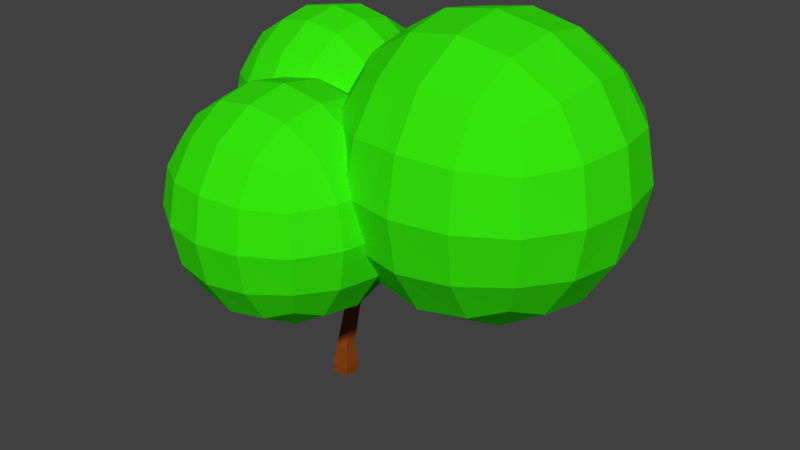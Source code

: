 # Source: SM_OrangeTree_001.blend  (saved by Blender 2.79.0; exported with 4.5.12 LTS)
import bpy
from mathutils import Matrix  # noqa: F401  (used for matrix-valued properties, if any)

bpy.ops.wm.read_factory_settings(use_empty=True)
scene = bpy.context.scene
scene.name = 'Scene'

# ---- collections
col_collection_1 = bpy.data.collections.new('Collection 1'); scene.collection.children.link(col_collection_1)

# ---- materials (node trees are filled in below, after node groups)
mat_material_003 = bpy.data.materials.new('Material.003')
mat_material_003.alpha_threshold = 0.0
mat_material_003.use_transparent_shadow = False
mat_material_003.diffuse_color = (1.0, 0.3763, 0.0, 1.0)
mat_material_003.roughness = 0.5
mat_material_001 = bpy.data.materials.new('Material.001')
mat_material_001.alpha_threshold = 0.0
mat_material_001.use_transparent_shadow = False
mat_material_001.diffuse_color = (0.03565, 0.8, 0.003963, 1.0)
mat_material_001.roughness = 0.5
mat_material = bpy.data.materials.new('Material')
mat_material.alpha_threshold = 0.0
mat_material.use_transparent_shadow = False
mat_material.diffuse_color = (0.2582, 0.05951, 0.006512, 1.0)
mat_material.roughness = 0.5
mat_material.line_color = (0.0, 0.0, 0.0, 1.0)

# ---- material node trees

# ---- world
world_world = bpy.data.worlds.new('World'); scene.world = world_world
world_world.color = (0.05088, 0.05088, 0.05088)
world_world.use_sun_shadow = False
world_world.sun_shadow_jitter_overblur = 0.0
world_world.cycles.sampling_method = 'MANUAL'

# ---- meshes
me_icosphere_003 = bpy.data.meshes.new('Icosphere.003')
me_icosphere_003.from_pydata([(0.0, 0.0, -1.0), (0.7236, -0.5257, -0.4472), (-0.2764, -0.8506, -0.4472), (-0.8944, 0.0, -0.4472), (-0.2764, 0.8506, -0.4472), (0.7236, 0.5257, -0.4472), (0.2764, -0.8506, 0.4472), (-0.7236, -0.5257, 0.4472), (-0.7236, 0.5257, 0.4472), (0.2764, 0.8506, 0.4472), (0.8944, 0.0, 0.4472), (0.0, 0.0, 1.0), (-0.1625, -0.5, -0.8507), (0.4253, -0.309, -0.8507), (0.2629, -0.809, -0.5257), (0.8506, 0.0, -0.5257), (0.4253, 0.309, -0.8507), (-0.5257, 0.0, -0.8507), (-0.6882, -0.5, -0.5257), (-0.1625, 0.5, -0.8507), (-0.6882, 0.5, -0.5257), (0.2629, 0.809, -0.5257), (0.9511, -0.309, 0.0), (0.9511, 0.309, 0.0), (0.0, -1.0, 0.0), (0.5878, -0.809, 0.0), (-0.9511, -0.309, 0.0), (-0.5878, -0.809, 0.0), (-0.5878, 0.809, 0.0), (-0.9511, 0.309, 0.0), (0.5878, 0.809, 0.0), (0.0, 1.0, 0.0), (0.6882, -0.5, 0.5257), (-0.2629, -0.809, 0.5257), (-0.8506, 0.0, 0.5257), (-0.2629, 0.809, 0.5257), (0.6882, 0.5, 0.5257), (0.1625, -0.5, 0.8507), (0.5257, 0.0, 0.8507), (-0.4253, -0.309, 0.8507), (-0.4253, 0.309, 0.8507), (0.1625, 0.5, 0.8507)], [], [(0, 13, 12), (1, 13, 15), (0, 12, 17), (0, 17, 19), (0, 19, 16), (1, 15, 22), (2, 14, 24), (3, 18, 26), (4, 20, 28), (5, 21, 30), (1, 22, 25), (2, 24, 27), (3, 26, 29), (4, 28, 31), (5, 30, 23), (6, 32, 37), (7, 33, 39), (8, 34, 40), (9, 35, 41), (10, 36, 38), (38, 41, 11), (38, 36, 41), (36, 9, 41), (41, 40, 11), (41, 35, 40), (35, 8, 40), (40, 39, 11), (40, 34, 39), (34, 7, 39), (39, 37, 11), (39, 33, 37), (33, 6, 37), (37, 38, 11), (37, 32, 38), (32, 10, 38), (23, 36, 10), (23, 30, 36), (30, 9, 36), (31, 35, 9), (31, 28, 35), (28, 8, 35), (29, 34, 8), (29, 26, 34), (26, 7, 34), (27, 33, 7), (27, 24, 33), (24, 6, 33), (25, 32, 6), (25, 22, 32), (22, 10, 32), (30, 31, 9), (30, 21, 31), (21, 4, 31), (28, 29, 8), (28, 20, 29), (20, 3, 29), (26, 27, 7), (26, 18, 27), (18, 2, 27), (24, 25, 6), (24, 14, 25), (14, 1, 25), (22, 23, 10), (22, 15, 23), (15, 5, 23), (16, 21, 5), (16, 19, 21), (19, 4, 21), (19, 20, 4), (19, 17, 20), (17, 3, 20), (17, 18, 3), (17, 12, 18), (12, 2, 18), (15, 16, 5), (15, 13, 16), (13, 0, 16), (12, 14, 2), (12, 13, 14), (13, 1, 14)])
me_icosphere_003.materials.append(mat_material_003)
me_icosphere_003.use_remesh_preserve_volume = False
me_icosphere_003.use_remesh_preserve_attributes = False
me_icosphere_003.use_mirror_vertex_groups = False
me_icosphere_003.update()
me_icosphere_002 = bpy.data.meshes.new('Icosphere.002')
me_icosphere_002.from_pydata([(0.0, 0.0, -1.0), (0.7236, -0.5257, -0.4472), (-0.2764, -0.8506, -0.4472), (-0.8944, 0.0, -0.4472), (-0.2764, 0.8506, -0.4472), (0.7236, 0.5257, -0.4472), (0.2764, -0.8506, 0.4472), (-0.7236, -0.5257, 0.4472), (-0.7236, 0.5257, 0.4472), (0.2764, 0.8506, 0.4472), (0.8944, 0.0, 0.4472), (0.0, 0.0, 1.0), (-0.1625, -0.5, -0.8507), (0.4253, -0.309, -0.8507), (0.2629, -0.809, -0.5257), (0.8506, 0.0, -0.5257), (0.4253, 0.309, -0.8507), (-0.5257, 0.0, -0.8507), (-0.6882, -0.5, -0.5257), (-0.1625, 0.5, -0.8507), (-0.6882, 0.5, -0.5257), (0.2629, 0.809, -0.5257), (0.9511, -0.309, 0.0), (0.9511, 0.309, 0.0), (0.0, -1.0, 0.0), (0.5878, -0.809, 0.0), (-0.9511, -0.309, 0.0), (-0.5878, -0.809, 0.0), (-0.5878, 0.809, 0.0), (-0.9511, 0.309, 0.0), (0.5878, 0.809, 0.0), (0.0, 1.0, 0.0), (0.6882, -0.5, 0.5257), (-0.2629, -0.809, 0.5257), (-0.8506, 0.0, 0.5257), (-0.2629, 0.809, 0.5257), (0.6882, 0.5, 0.5257), (0.1625, -0.5, 0.8507), (0.5257, 0.0, 0.8507), (-0.4253, -0.309, 0.8507), (-0.4253, 0.309, 0.8507), (0.1625, 0.5, 0.8507)], [], [(0, 13, 12), (1, 13, 15), (0, 12, 17), (0, 17, 19), (0, 19, 16), (1, 15, 22), (2, 14, 24), (3, 18, 26), (4, 20, 28), (5, 21, 30), (1, 22, 25), (2, 24, 27), (3, 26, 29), (4, 28, 31), (5, 30, 23), (6, 32, 37), (7, 33, 39), (8, 34, 40), (9, 35, 41), (10, 36, 38), (38, 41, 11), (38, 36, 41), (36, 9, 41), (41, 40, 11), (41, 35, 40), (35, 8, 40), (40, 39, 11), (40, 34, 39), (34, 7, 39), (39, 37, 11), (39, 33, 37), (33, 6, 37), (37, 38, 11), (37, 32, 38), (32, 10, 38), (23, 36, 10), (23, 30, 36), (30, 9, 36), (31, 35, 9), (31, 28, 35), (28, 8, 35), (29, 34, 8), (29, 26, 34), (26, 7, 34), (27, 33, 7), (27, 24, 33), (24, 6, 33), (25, 32, 6), (25, 22, 32), (22, 10, 32), (30, 31, 9), (30, 21, 31), (21, 4, 31), (28, 29, 8), (28, 20, 29), (20, 3, 29), (26, 27, 7), (26, 18, 27), (18, 2, 27), (24, 25, 6), (24, 14, 25), (14, 1, 25), (22, 23, 10), (22, 15, 23), (15, 5, 23), (16, 21, 5), (16, 19, 21), (19, 4, 21), (19, 20, 4), (19, 17, 20), (17, 3, 20), (17, 18, 3), (17, 12, 18), (12, 2, 18), (15, 16, 5), (15, 13, 16), (13, 0, 16), (12, 14, 2), (12, 13, 14), (13, 1, 14)])
me_icosphere_002.materials.append(mat_material_003)
me_icosphere_002.use_remesh_preserve_volume = False
me_icosphere_002.use_remesh_preserve_attributes = False
me_icosphere_002.use_mirror_vertex_groups = False
me_icosphere_002.update()
me_icosphere_001 = bpy.data.meshes.new('Icosphere.001')
me_icosphere_001.from_pydata([(0.0, 0.0, -1.0), (0.7236, -0.5257, -0.4472), (-0.2764, -0.8506, -0.4472), (-0.8944, 0.0, -0.4472), (-0.2764, 0.8506, -0.4472), (0.7236, 0.5257, -0.4472), (0.2764, -0.8506, 0.4472), (-0.7236, -0.5257, 0.4472), (-0.7236, 0.5257, 0.4472), (0.2764, 0.8506, 0.4472), (0.8944, 0.0, 0.4472), (0.0, 0.0, 1.0), (-0.1625, -0.5, -0.8507), (0.4253, -0.309, -0.8507), (0.2629, -0.809, -0.5257), (0.8506, 0.0, -0.5257), (0.4253, 0.309, -0.8507), (-0.5257, 0.0, -0.8507), (-0.6882, -0.5, -0.5257), (-0.1625, 0.5, -0.8507), (-0.6882, 0.5, -0.5257), (0.2629, 0.809, -0.5257), (0.9511, -0.309, 0.0), (0.9511, 0.309, 0.0), (0.0, -1.0, 0.0), (0.5878, -0.809, 0.0), (-0.9511, -0.309, 0.0), (-0.5878, -0.809, 0.0), (-0.5878, 0.809, 0.0), (-0.9511, 0.309, 0.0), (0.5878, 0.809, 0.0), (0.0, 1.0, 0.0), (0.6882, -0.5, 0.5257), (-0.2629, -0.809, 0.5257), (-0.8506, 0.0, 0.5257), (-0.2629, 0.809, 0.5257), (0.6882, 0.5, 0.5257), (0.1625, -0.5, 0.8507), (0.5257, 0.0, 0.8507), (-0.4253, -0.309, 0.8507), (-0.4253, 0.309, 0.8507), (0.1625, 0.5, 0.8507)], [], [(0, 13, 12), (1, 13, 15), (0, 12, 17), (0, 17, 19), (0, 19, 16), (1, 15, 22), (2, 14, 24), (3, 18, 26), (4, 20, 28), (5, 21, 30), (1, 22, 25), (2, 24, 27), (3, 26, 29), (4, 28, 31), (5, 30, 23), (6, 32, 37), (7, 33, 39), (8, 34, 40), (9, 35, 41), (10, 36, 38), (38, 41, 11), (38, 36, 41), (36, 9, 41), (41, 40, 11), (41, 35, 40), (35, 8, 40), (40, 39, 11), (40, 34, 39), (34, 7, 39), (39, 37, 11), (39, 33, 37), (33, 6, 37), (37, 38, 11), (37, 32, 38), (32, 10, 38), (23, 36, 10), (23, 30, 36), (30, 9, 36), (31, 35, 9), (31, 28, 35), (28, 8, 35), (29, 34, 8), (29, 26, 34), (26, 7, 34), (27, 33, 7), (27, 24, 33), (24, 6, 33), (25, 32, 6), (25, 22, 32), (22, 10, 32), (30, 31, 9), (30, 21, 31), (21, 4, 31), (28, 29, 8), (28, 20, 29), (20, 3, 29), (26, 27, 7), (26, 18, 27), (18, 2, 27), (24, 25, 6), (24, 14, 25), (14, 1, 25), (22, 23, 10), (22, 15, 23), (15, 5, 23), (16, 21, 5), (16, 19, 21), (19, 4, 21), (19, 20, 4), (19, 17, 20), (17, 3, 20), (17, 18, 3), (17, 12, 18), (12, 2, 18), (15, 16, 5), (15, 13, 16), (13, 0, 16), (12, 14, 2), (12, 13, 14), (13, 1, 14)])
me_icosphere_001.materials.append(mat_material_003)
me_icosphere_001.use_remesh_preserve_volume = False
me_icosphere_001.use_remesh_preserve_attributes = False
me_icosphere_001.use_mirror_vertex_groups = False
me_icosphere_001.update()
me_icosphere_000 = bpy.data.meshes.new('Icosphere.000')
me_icosphere_000.from_pydata([(0.0, 0.0, -1.0), (0.7236, -0.5257, -0.4472), (-0.2764, -0.8506, -0.4472), (-0.8944, 0.0, -0.4472), (-0.2764, 0.8506, -0.4472), (0.7236, 0.5257, -0.4472), (0.2764, -0.8506, 0.4472), (-0.7236, -0.5257, 0.4472), (-0.7236, 0.5257, 0.4472), (0.2764, 0.8506, 0.4472), (0.8944, 0.0, 0.4472), (0.0, 0.0, 1.0), (-0.1625, -0.5, -0.8507), (0.4253, -0.309, -0.8507), (0.2629, -0.809, -0.5257), (0.8506, 0.0, -0.5257), (0.4253, 0.309, -0.8507), (-0.5257, 0.0, -0.8507), (-0.6882, -0.5, -0.5257), (-0.1625, 0.5, -0.8507), (-0.6882, 0.5, -0.5257), (0.2629, 0.809, -0.5257), (0.9511, -0.309, 0.0), (0.9511, 0.309, 0.0), (0.0, -1.0, 0.0), (0.5878, -0.809, 0.0), (-0.9511, -0.309, 0.0), (-0.5878, -0.809, 0.0), (-0.5878, 0.809, 0.0), (-0.9511, 0.309, 0.0), (0.5878, 0.809, 0.0), (0.0, 1.0, 0.0), (0.6882, -0.5, 0.5257), (-0.2629, -0.809, 0.5257), (-0.8506, 0.0, 0.5257), (-0.2629, 0.809, 0.5257), (0.6882, 0.5, 0.5257), (0.1625, -0.5, 0.8507), (0.5257, 0.0, 0.8507), (-0.4253, -0.309, 0.8507), (-0.4253, 0.309, 0.8507), (0.1625, 0.5, 0.8507)], [], [(0, 13, 12), (1, 13, 15), (0, 12, 17), (0, 17, 19), (0, 19, 16), (1, 15, 22), (2, 14, 24), (3, 18, 26), (4, 20, 28), (5, 21, 30), (1, 22, 25), (2, 24, 27), (3, 26, 29), (4, 28, 31), (5, 30, 23), (6, 32, 37), (7, 33, 39), (8, 34, 40), (9, 35, 41), (10, 36, 38), (38, 41, 11), (38, 36, 41), (36, 9, 41), (41, 40, 11), (41, 35, 40), (35, 8, 40), (40, 39, 11), (40, 34, 39), (34, 7, 39), (39, 37, 11), (39, 33, 37), (33, 6, 37), (37, 38, 11), (37, 32, 38), (32, 10, 38), (23, 36, 10), (23, 30, 36), (30, 9, 36), (31, 35, 9), (31, 28, 35), (28, 8, 35), (29, 34, 8), (29, 26, 34), (26, 7, 34), (27, 33, 7), (27, 24, 33), (24, 6, 33), (25, 32, 6), (25, 22, 32), (22, 10, 32), (30, 31, 9), (30, 21, 31), (21, 4, 31), (28, 29, 8), (28, 20, 29), (20, 3, 29), (26, 27, 7), (26, 18, 27), (18, 2, 27), (24, 25, 6), (24, 14, 25), (14, 1, 25), (22, 23, 10), (22, 15, 23), (15, 5, 23), (16, 21, 5), (16, 19, 21), (19, 4, 21), (19, 20, 4), (19, 17, 20), (17, 3, 20), (17, 18, 3), (17, 12, 18), (12, 2, 18), (15, 16, 5), (15, 13, 16), (13, 0, 16), (12, 14, 2), (12, 13, 14), (13, 1, 14)])
me_icosphere_000.materials.append(mat_material_003)
me_icosphere_000.use_remesh_preserve_volume = False
me_icosphere_000.use_remesh_preserve_attributes = False
me_icosphere_000.use_mirror_vertex_groups = False
me_icosphere_000.update()
me_icosphere_018 = bpy.data.meshes.new('Icosphere.018')
me_icosphere_018.from_pydata([(0.0, 0.0, -1.0), (0.7236, -0.5257, -0.4472), (-0.2764, -0.8506, -0.4472), (-0.8944, 0.0, -0.4472), (-0.2764, 0.8506, -0.4472), (0.7236, 0.5257, -0.4472), (0.2764, -0.8506, 0.4472), (-0.7236, -0.5257, 0.4472), (-0.7236, 0.5257, 0.4472), (0.2764, 0.8506, 0.4472), (0.8944, 0.0, 0.4472), (0.0, 0.0, 1.0), (-0.1625, -0.5, -0.8507), (0.4253, -0.309, -0.8507), (0.2629, -0.809, -0.5257), (0.8506, 0.0, -0.5257), (0.4253, 0.309, -0.8507), (-0.5257, 0.0, -0.8507), (-0.6882, -0.5, -0.5257), (-0.1625, 0.5, -0.8507), (-0.6882, 0.5, -0.5257), (0.2629, 0.809, -0.5257), (0.9511, -0.309, 0.0), (0.9511, 0.309, 0.0), (0.0, -1.0, 0.0), (0.5878, -0.809, 0.0), (-0.9511, -0.309, 0.0), (-0.5878, -0.809, 0.0), (-0.5878, 0.809, 0.0), (-0.9511, 0.309, 0.0), (0.5878, 0.809, 0.0), (0.0, 1.0, 0.0), (0.6882, -0.5, 0.5257), (-0.2629, -0.809, 0.5257), (-0.8506, 0.0, 0.5257), (-0.2629, 0.809, 0.5257), (0.6882, 0.5, 0.5257), (0.1625, -0.5, 0.8507), (0.5257, 0.0, 0.8507), (-0.4253, -0.309, 0.8507), (-0.4253, 0.309, 0.8507), (0.1625, 0.5, 0.8507)], [], [(0, 13, 12), (1, 13, 15), (0, 12, 17), (0, 17, 19), (0, 19, 16), (1, 15, 22), (2, 14, 24), (3, 18, 26), (4, 20, 28), (5, 21, 30), (1, 22, 25), (2, 24, 27), (3, 26, 29), (4, 28, 31), (5, 30, 23), (6, 32, 37), (7, 33, 39), (8, 34, 40), (9, 35, 41), (10, 36, 38), (38, 41, 11), (38, 36, 41), (36, 9, 41), (41, 40, 11), (41, 35, 40), (35, 8, 40), (40, 39, 11), (40, 34, 39), (34, 7, 39), (39, 37, 11), (39, 33, 37), (33, 6, 37), (37, 38, 11), (37, 32, 38), (32, 10, 38), (23, 36, 10), (23, 30, 36), (30, 9, 36), (31, 35, 9), (31, 28, 35), (28, 8, 35), (29, 34, 8), (29, 26, 34), (26, 7, 34), (27, 33, 7), (27, 24, 33), (24, 6, 33), (25, 32, 6), (25, 22, 32), (22, 10, 32), (30, 31, 9), (30, 21, 31), (21, 4, 31), (28, 29, 8), (28, 20, 29), (20, 3, 29), (26, 27, 7), (26, 18, 27), (18, 2, 27), (24, 25, 6), (24, 14, 25), (14, 1, 25), (22, 23, 10), (22, 15, 23), (15, 5, 23), (16, 21, 5), (16, 19, 21), (19, 4, 21), (19, 20, 4), (19, 17, 20), (17, 3, 20), (17, 18, 3), (17, 12, 18), (12, 2, 18), (15, 16, 5), (15, 13, 16), (13, 0, 16), (12, 14, 2), (12, 13, 14), (13, 1, 14)])
me_icosphere_018.materials.append(mat_material_003)
me_icosphere_018.use_remesh_preserve_volume = False
me_icosphere_018.use_remesh_preserve_attributes = False
me_icosphere_018.use_mirror_vertex_groups = False
me_icosphere_018.update()
me_icosphere_017 = bpy.data.meshes.new('Icosphere.017')
me_icosphere_017.from_pydata([(0.0, 0.0, -1.0), (0.7236, -0.5257, -0.4472), (-0.2764, -0.8506, -0.4472), (-0.8944, 0.0, -0.4472), (-0.2764, 0.8506, -0.4472), (0.7236, 0.5257, -0.4472), (0.2764, -0.8506, 0.4472), (-0.7236, -0.5257, 0.4472), (-0.7236, 0.5257, 0.4472), (0.2764, 0.8506, 0.4472), (0.8944, 0.0, 0.4472), (0.0, 0.0, 1.0), (-0.1625, -0.5, -0.8507), (0.4253, -0.309, -0.8507), (0.2629, -0.809, -0.5257), (0.8506, 0.0, -0.5257), (0.4253, 0.309, -0.8507), (-0.5257, 0.0, -0.8507), (-0.6882, -0.5, -0.5257), (-0.1625, 0.5, -0.8507), (-0.6882, 0.5, -0.5257), (0.2629, 0.809, -0.5257), (0.9511, -0.309, 0.0), (0.9511, 0.309, 0.0), (0.0, -1.0, 0.0), (0.5878, -0.809, 0.0), (-0.9511, -0.309, 0.0), (-0.5878, -0.809, 0.0), (-0.5878, 0.809, 0.0), (-0.9511, 0.309, 0.0), (0.5878, 0.809, 0.0), (0.0, 1.0, 0.0), (0.6882, -0.5, 0.5257), (-0.2629, -0.809, 0.5257), (-0.8506, 0.0, 0.5257), (-0.2629, 0.809, 0.5257), (0.6882, 0.5, 0.5257), (0.1625, -0.5, 0.8507), (0.5257, 0.0, 0.8507), (-0.4253, -0.309, 0.8507), (-0.4253, 0.309, 0.8507), (0.1625, 0.5, 0.8507)], [], [(0, 13, 12), (1, 13, 15), (0, 12, 17), (0, 17, 19), (0, 19, 16), (1, 15, 22), (2, 14, 24), (3, 18, 26), (4, 20, 28), (5, 21, 30), (1, 22, 25), (2, 24, 27), (3, 26, 29), (4, 28, 31), (5, 30, 23), (6, 32, 37), (7, 33, 39), (8, 34, 40), (9, 35, 41), (10, 36, 38), (38, 41, 11), (38, 36, 41), (36, 9, 41), (41, 40, 11), (41, 35, 40), (35, 8, 40), (40, 39, 11), (40, 34, 39), (34, 7, 39), (39, 37, 11), (39, 33, 37), (33, 6, 37), (37, 38, 11), (37, 32, 38), (32, 10, 38), (23, 36, 10), (23, 30, 36), (30, 9, 36), (31, 35, 9), (31, 28, 35), (28, 8, 35), (29, 34, 8), (29, 26, 34), (26, 7, 34), (27, 33, 7), (27, 24, 33), (24, 6, 33), (25, 32, 6), (25, 22, 32), (22, 10, 32), (30, 31, 9), (30, 21, 31), (21, 4, 31), (28, 29, 8), (28, 20, 29), (20, 3, 29), (26, 27, 7), (26, 18, 27), (18, 2, 27), (24, 25, 6), (24, 14, 25), (14, 1, 25), (22, 23, 10), (22, 15, 23), (15, 5, 23), (16, 21, 5), (16, 19, 21), (19, 4, 21), (19, 20, 4), (19, 17, 20), (17, 3, 20), (17, 18, 3), (17, 12, 18), (12, 2, 18), (15, 16, 5), (15, 13, 16), (13, 0, 16), (12, 14, 2), (12, 13, 14), (13, 1, 14)])
me_icosphere_017.materials.append(mat_material_003)
me_icosphere_017.use_remesh_preserve_volume = False
me_icosphere_017.use_remesh_preserve_attributes = False
me_icosphere_017.use_mirror_vertex_groups = False
me_icosphere_017.update()
me_icosphere_016 = bpy.data.meshes.new('Icosphere.016')
me_icosphere_016.from_pydata([(0.0, 0.0, -1.0), (0.7236, -0.5257, -0.4472), (-0.2764, -0.8506, -0.4472), (-0.8944, 0.0, -0.4472), (-0.2764, 0.8506, -0.4472), (0.7236, 0.5257, -0.4472), (0.2764, -0.8506, 0.4472), (-0.7236, -0.5257, 0.4472), (-0.7236, 0.5257, 0.4472), (0.2764, 0.8506, 0.4472), (0.8944, 0.0, 0.4472), (0.0, 0.0, 1.0), (-0.1625, -0.5, -0.8507), (0.4253, -0.309, -0.8507), (0.2629, -0.809, -0.5257), (0.8506, 0.0, -0.5257), (0.4253, 0.309, -0.8507), (-0.5257, 0.0, -0.8507), (-0.6882, -0.5, -0.5257), (-0.1625, 0.5, -0.8507), (-0.6882, 0.5, -0.5257), (0.2629, 0.809, -0.5257), (0.9511, -0.309, 0.0), (0.9511, 0.309, 0.0), (0.0, -1.0, 0.0), (0.5878, -0.809, 0.0), (-0.9511, -0.309, 0.0), (-0.5878, -0.809, 0.0), (-0.5878, 0.809, 0.0), (-0.9511, 0.309, 0.0), (0.5878, 0.809, 0.0), (0.0, 1.0, 0.0), (0.6882, -0.5, 0.5257), (-0.2629, -0.809, 0.5257), (-0.8506, 0.0, 0.5257), (-0.2629, 0.809, 0.5257), (0.6882, 0.5, 0.5257), (0.1625, -0.5, 0.8507), (0.5257, 0.0, 0.8507), (-0.4253, -0.309, 0.8507), (-0.4253, 0.309, 0.8507), (0.1625, 0.5, 0.8507)], [], [(0, 13, 12), (1, 13, 15), (0, 12, 17), (0, 17, 19), (0, 19, 16), (1, 15, 22), (2, 14, 24), (3, 18, 26), (4, 20, 28), (5, 21, 30), (1, 22, 25), (2, 24, 27), (3, 26, 29), (4, 28, 31), (5, 30, 23), (6, 32, 37), (7, 33, 39), (8, 34, 40), (9, 35, 41), (10, 36, 38), (38, 41, 11), (38, 36, 41), (36, 9, 41), (41, 40, 11), (41, 35, 40), (35, 8, 40), (40, 39, 11), (40, 34, 39), (34, 7, 39), (39, 37, 11), (39, 33, 37), (33, 6, 37), (37, 38, 11), (37, 32, 38), (32, 10, 38), (23, 36, 10), (23, 30, 36), (30, 9, 36), (31, 35, 9), (31, 28, 35), (28, 8, 35), (29, 34, 8), (29, 26, 34), (26, 7, 34), (27, 33, 7), (27, 24, 33), (24, 6, 33), (25, 32, 6), (25, 22, 32), (22, 10, 32), (30, 31, 9), (30, 21, 31), (21, 4, 31), (28, 29, 8), (28, 20, 29), (20, 3, 29), (26, 27, 7), (26, 18, 27), (18, 2, 27), (24, 25, 6), (24, 14, 25), (14, 1, 25), (22, 23, 10), (22, 15, 23), (15, 5, 23), (16, 21, 5), (16, 19, 21), (19, 4, 21), (19, 20, 4), (19, 17, 20), (17, 3, 20), (17, 18, 3), (17, 12, 18), (12, 2, 18), (15, 16, 5), (15, 13, 16), (13, 0, 16), (12, 14, 2), (12, 13, 14), (13, 1, 14)])
me_icosphere_016.materials.append(mat_material_003)
me_icosphere_016.use_remesh_preserve_volume = False
me_icosphere_016.use_remesh_preserve_attributes = False
me_icosphere_016.use_mirror_vertex_groups = False
me_icosphere_016.update()
me_icosphere_015 = bpy.data.meshes.new('Icosphere.015')
me_icosphere_015.from_pydata([(0.0, 0.0, -1.0), (0.7236, -0.5257, -0.4472), (-0.2764, -0.8506, -0.4472), (-0.8944, 0.0, -0.4472), (-0.2764, 0.8506, -0.4472), (0.7236, 0.5257, -0.4472), (0.2764, -0.8506, 0.4472), (-0.7236, -0.5257, 0.4472), (-0.7236, 0.5257, 0.4472), (0.2764, 0.8506, 0.4472), (0.8944, 0.0, 0.4472), (0.0, 0.0, 1.0), (-0.1625, -0.5, -0.8507), (0.4253, -0.309, -0.8507), (0.2629, -0.809, -0.5257), (0.8506, 0.0, -0.5257), (0.4253, 0.309, -0.8507), (-0.5257, 0.0, -0.8507), (-0.6882, -0.5, -0.5257), (-0.1625, 0.5, -0.8507), (-0.6882, 0.5, -0.5257), (0.2629, 0.809, -0.5257), (0.9511, -0.309, 0.0), (0.9511, 0.309, 0.0), (0.0, -1.0, 0.0), (0.5878, -0.809, 0.0), (-0.9511, -0.309, 0.0), (-0.5878, -0.809, 0.0), (-0.5878, 0.809, 0.0), (-0.9511, 0.309, 0.0), (0.5878, 0.809, 0.0), (0.0, 1.0, 0.0), (0.6882, -0.5, 0.5257), (-0.2629, -0.809, 0.5257), (-0.8506, 0.0, 0.5257), (-0.2629, 0.809, 0.5257), (0.6882, 0.5, 0.5257), (0.1625, -0.5, 0.8507), (0.5257, 0.0, 0.8507), (-0.4253, -0.309, 0.8507), (-0.4253, 0.309, 0.8507), (0.1625, 0.5, 0.8507)], [], [(0, 13, 12), (1, 13, 15), (0, 12, 17), (0, 17, 19), (0, 19, 16), (1, 15, 22), (2, 14, 24), (3, 18, 26), (4, 20, 28), (5, 21, 30), (1, 22, 25), (2, 24, 27), (3, 26, 29), (4, 28, 31), (5, 30, 23), (6, 32, 37), (7, 33, 39), (8, 34, 40), (9, 35, 41), (10, 36, 38), (38, 41, 11), (38, 36, 41), (36, 9, 41), (41, 40, 11), (41, 35, 40), (35, 8, 40), (40, 39, 11), (40, 34, 39), (34, 7, 39), (39, 37, 11), (39, 33, 37), (33, 6, 37), (37, 38, 11), (37, 32, 38), (32, 10, 38), (23, 36, 10), (23, 30, 36), (30, 9, 36), (31, 35, 9), (31, 28, 35), (28, 8, 35), (29, 34, 8), (29, 26, 34), (26, 7, 34), (27, 33, 7), (27, 24, 33), (24, 6, 33), (25, 32, 6), (25, 22, 32), (22, 10, 32), (30, 31, 9), (30, 21, 31), (21, 4, 31), (28, 29, 8), (28, 20, 29), (20, 3, 29), (26, 27, 7), (26, 18, 27), (18, 2, 27), (24, 25, 6), (24, 14, 25), (14, 1, 25), (22, 23, 10), (22, 15, 23), (15, 5, 23), (16, 21, 5), (16, 19, 21), (19, 4, 21), (19, 20, 4), (19, 17, 20), (17, 3, 20), (17, 18, 3), (17, 12, 18), (12, 2, 18), (15, 16, 5), (15, 13, 16), (13, 0, 16), (12, 14, 2), (12, 13, 14), (13, 1, 14)])
me_icosphere_015.materials.append(mat_material_003)
me_icosphere_015.use_remesh_preserve_volume = False
me_icosphere_015.use_remesh_preserve_attributes = False
me_icosphere_015.use_mirror_vertex_groups = False
me_icosphere_015.update()
me_icosphere_014 = bpy.data.meshes.new('Icosphere.014')
me_icosphere_014.from_pydata([(0.0, 0.0, -1.0), (0.7236, -0.5257, -0.4472), (-0.2764, -0.8506, -0.4472), (-0.8944, 0.0, -0.4472), (-0.2764, 0.8506, -0.4472), (0.7236, 0.5257, -0.4472), (0.2764, -0.8506, 0.4472), (-0.7236, -0.5257, 0.4472), (-0.7236, 0.5257, 0.4472), (0.2764, 0.8506, 0.4472), (0.8944, 0.0, 0.4472), (0.0, 0.0, 1.0), (-0.1625, -0.5, -0.8507), (0.4253, -0.309, -0.8507), (0.2629, -0.809, -0.5257), (0.8506, 0.0, -0.5257), (0.4253, 0.309, -0.8507), (-0.5257, 0.0, -0.8507), (-0.6882, -0.5, -0.5257), (-0.1625, 0.5, -0.8507), (-0.6882, 0.5, -0.5257), (0.2629, 0.809, -0.5257), (0.9511, -0.309, 0.0), (0.9511, 0.309, 0.0), (0.0, -1.0, 0.0), (0.5878, -0.809, 0.0), (-0.9511, -0.309, 0.0), (-0.5878, -0.809, 0.0), (-0.5878, 0.809, 0.0), (-0.9511, 0.309, 0.0), (0.5878, 0.809, 0.0), (0.0, 1.0, 0.0), (0.6882, -0.5, 0.5257), (-0.2629, -0.809, 0.5257), (-0.8506, 0.0, 0.5257), (-0.2629, 0.809, 0.5257), (0.6882, 0.5, 0.5257), (0.1625, -0.5, 0.8507), (0.5257, 0.0, 0.8507), (-0.4253, -0.309, 0.8507), (-0.4253, 0.309, 0.8507), (0.1625, 0.5, 0.8507)], [], [(0, 13, 12), (1, 13, 15), (0, 12, 17), (0, 17, 19), (0, 19, 16), (1, 15, 22), (2, 14, 24), (3, 18, 26), (4, 20, 28), (5, 21, 30), (1, 22, 25), (2, 24, 27), (3, 26, 29), (4, 28, 31), (5, 30, 23), (6, 32, 37), (7, 33, 39), (8, 34, 40), (9, 35, 41), (10, 36, 38), (38, 41, 11), (38, 36, 41), (36, 9, 41), (41, 40, 11), (41, 35, 40), (35, 8, 40), (40, 39, 11), (40, 34, 39), (34, 7, 39), (39, 37, 11), (39, 33, 37), (33, 6, 37), (37, 38, 11), (37, 32, 38), (32, 10, 38), (23, 36, 10), (23, 30, 36), (30, 9, 36), (31, 35, 9), (31, 28, 35), (28, 8, 35), (29, 34, 8), (29, 26, 34), (26, 7, 34), (27, 33, 7), (27, 24, 33), (24, 6, 33), (25, 32, 6), (25, 22, 32), (22, 10, 32), (30, 31, 9), (30, 21, 31), (21, 4, 31), (28, 29, 8), (28, 20, 29), (20, 3, 29), (26, 27, 7), (26, 18, 27), (18, 2, 27), (24, 25, 6), (24, 14, 25), (14, 1, 25), (22, 23, 10), (22, 15, 23), (15, 5, 23), (16, 21, 5), (16, 19, 21), (19, 4, 21), (19, 20, 4), (19, 17, 20), (17, 3, 20), (17, 18, 3), (17, 12, 18), (12, 2, 18), (15, 16, 5), (15, 13, 16), (13, 0, 16), (12, 14, 2), (12, 13, 14), (13, 1, 14)])
me_icosphere_014.materials.append(mat_material_003)
me_icosphere_014.use_remesh_preserve_volume = False
me_icosphere_014.use_remesh_preserve_attributes = False
me_icosphere_014.use_mirror_vertex_groups = False
me_icosphere_014.update()
me_icosphere_013 = bpy.data.meshes.new('Icosphere.013')
me_icosphere_013.from_pydata([(0.0, 0.0, -1.0), (0.7236, -0.5257, -0.4472), (-0.2764, -0.8506, -0.4472), (-0.8944, 0.0, -0.4472), (-0.2764, 0.8506, -0.4472), (0.7236, 0.5257, -0.4472), (0.2764, -0.8506, 0.4472), (-0.7236, -0.5257, 0.4472), (-0.7236, 0.5257, 0.4472), (0.2764, 0.8506, 0.4472), (0.8944, 0.0, 0.4472), (0.0, 0.0, 1.0), (-0.1625, -0.5, -0.8507), (0.4253, -0.309, -0.8507), (0.2629, -0.809, -0.5257), (0.8506, 0.0, -0.5257), (0.4253, 0.309, -0.8507), (-0.5257, 0.0, -0.8507), (-0.6882, -0.5, -0.5257), (-0.1625, 0.5, -0.8507), (-0.6882, 0.5, -0.5257), (0.2629, 0.809, -0.5257), (0.9511, -0.309, 0.0), (0.9511, 0.309, 0.0), (0.0, -1.0, 0.0), (0.5878, -0.809, 0.0), (-0.9511, -0.309, 0.0), (-0.5878, -0.809, 0.0), (-0.5878, 0.809, 0.0), (-0.9511, 0.309, 0.0), (0.5878, 0.809, 0.0), (0.0, 1.0, 0.0), (0.6882, -0.5, 0.5257), (-0.2629, -0.809, 0.5257), (-0.8506, 0.0, 0.5257), (-0.2629, 0.809, 0.5257), (0.6882, 0.5, 0.5257), (0.1625, -0.5, 0.8507), (0.5257, 0.0, 0.8507), (-0.4253, -0.309, 0.8507), (-0.4253, 0.309, 0.8507), (0.1625, 0.5, 0.8507)], [], [(0, 13, 12), (1, 13, 15), (0, 12, 17), (0, 17, 19), (0, 19, 16), (1, 15, 22), (2, 14, 24), (3, 18, 26), (4, 20, 28), (5, 21, 30), (1, 22, 25), (2, 24, 27), (3, 26, 29), (4, 28, 31), (5, 30, 23), (6, 32, 37), (7, 33, 39), (8, 34, 40), (9, 35, 41), (10, 36, 38), (38, 41, 11), (38, 36, 41), (36, 9, 41), (41, 40, 11), (41, 35, 40), (35, 8, 40), (40, 39, 11), (40, 34, 39), (34, 7, 39), (39, 37, 11), (39, 33, 37), (33, 6, 37), (37, 38, 11), (37, 32, 38), (32, 10, 38), (23, 36, 10), (23, 30, 36), (30, 9, 36), (31, 35, 9), (31, 28, 35), (28, 8, 35), (29, 34, 8), (29, 26, 34), (26, 7, 34), (27, 33, 7), (27, 24, 33), (24, 6, 33), (25, 32, 6), (25, 22, 32), (22, 10, 32), (30, 31, 9), (30, 21, 31), (21, 4, 31), (28, 29, 8), (28, 20, 29), (20, 3, 29), (26, 27, 7), (26, 18, 27), (18, 2, 27), (24, 25, 6), (24, 14, 25), (14, 1, 25), (22, 23, 10), (22, 15, 23), (15, 5, 23), (16, 21, 5), (16, 19, 21), (19, 4, 21), (19, 20, 4), (19, 17, 20), (17, 3, 20), (17, 18, 3), (17, 12, 18), (12, 2, 18), (15, 16, 5), (15, 13, 16), (13, 0, 16), (12, 14, 2), (12, 13, 14), (13, 1, 14)])
me_icosphere_013.materials.append(mat_material_003)
me_icosphere_013.use_remesh_preserve_volume = False
me_icosphere_013.use_remesh_preserve_attributes = False
me_icosphere_013.use_mirror_vertex_groups = False
me_icosphere_013.update()
me_icosphere_012 = bpy.data.meshes.new('Icosphere.012')
me_icosphere_012.from_pydata([(0.0, 0.0, -1.0), (0.7236, -0.5257, -0.4472), (-0.2764, -0.8506, -0.4472), (-0.8944, 0.0, -0.4472), (-0.2764, 0.8506, -0.4472), (0.7236, 0.5257, -0.4472), (0.2764, -0.8506, 0.4472), (-0.7236, -0.5257, 0.4472), (-0.7236, 0.5257, 0.4472), (0.2764, 0.8506, 0.4472), (0.8944, 0.0, 0.4472), (0.0, 0.0, 1.0), (-0.1625, -0.5, -0.8507), (0.4253, -0.309, -0.8507), (0.2629, -0.809, -0.5257), (0.8506, 0.0, -0.5257), (0.4253, 0.309, -0.8507), (-0.5257, 0.0, -0.8507), (-0.6882, -0.5, -0.5257), (-0.1625, 0.5, -0.8507), (-0.6882, 0.5, -0.5257), (0.2629, 0.809, -0.5257), (0.9511, -0.309, 0.0), (0.9511, 0.309, 0.0), (0.0, -1.0, 0.0), (0.5878, -0.809, 0.0), (-0.9511, -0.309, 0.0), (-0.5878, -0.809, 0.0), (-0.5878, 0.809, 0.0), (-0.9511, 0.309, 0.0), (0.5878, 0.809, 0.0), (0.0, 1.0, 0.0), (0.6882, -0.5, 0.5257), (-0.2629, -0.809, 0.5257), (-0.8506, 0.0, 0.5257), (-0.2629, 0.809, 0.5257), (0.6882, 0.5, 0.5257), (0.1625, -0.5, 0.8507), (0.5257, 0.0, 0.8507), (-0.4253, -0.309, 0.8507), (-0.4253, 0.309, 0.8507), (0.1625, 0.5, 0.8507)], [], [(0, 13, 12), (1, 13, 15), (0, 12, 17), (0, 17, 19), (0, 19, 16), (1, 15, 22), (2, 14, 24), (3, 18, 26), (4, 20, 28), (5, 21, 30), (1, 22, 25), (2, 24, 27), (3, 26, 29), (4, 28, 31), (5, 30, 23), (6, 32, 37), (7, 33, 39), (8, 34, 40), (9, 35, 41), (10, 36, 38), (38, 41, 11), (38, 36, 41), (36, 9, 41), (41, 40, 11), (41, 35, 40), (35, 8, 40), (40, 39, 11), (40, 34, 39), (34, 7, 39), (39, 37, 11), (39, 33, 37), (33, 6, 37), (37, 38, 11), (37, 32, 38), (32, 10, 38), (23, 36, 10), (23, 30, 36), (30, 9, 36), (31, 35, 9), (31, 28, 35), (28, 8, 35), (29, 34, 8), (29, 26, 34), (26, 7, 34), (27, 33, 7), (27, 24, 33), (24, 6, 33), (25, 32, 6), (25, 22, 32), (22, 10, 32), (30, 31, 9), (30, 21, 31), (21, 4, 31), (28, 29, 8), (28, 20, 29), (20, 3, 29), (26, 27, 7), (26, 18, 27), (18, 2, 27), (24, 25, 6), (24, 14, 25), (14, 1, 25), (22, 23, 10), (22, 15, 23), (15, 5, 23), (16, 21, 5), (16, 19, 21), (19, 4, 21), (19, 20, 4), (19, 17, 20), (17, 3, 20), (17, 18, 3), (17, 12, 18), (12, 2, 18), (15, 16, 5), (15, 13, 16), (13, 0, 16), (12, 14, 2), (12, 13, 14), (13, 1, 14)])
me_icosphere_012.materials.append(mat_material_003)
me_icosphere_012.use_remesh_preserve_volume = False
me_icosphere_012.use_remesh_preserve_attributes = False
me_icosphere_012.use_mirror_vertex_groups = False
me_icosphere_012.update()
me_icosphere_011 = bpy.data.meshes.new('Icosphere.011')
me_icosphere_011.from_pydata([(0.0, 0.0, -1.0), (0.7236, -0.5257, -0.4472), (-0.2764, -0.8506, -0.4472), (-0.8944, 0.0, -0.4472), (-0.2764, 0.8506, -0.4472), (0.7236, 0.5257, -0.4472), (0.2764, -0.8506, 0.4472), (-0.7236, -0.5257, 0.4472), (-0.7236, 0.5257, 0.4472), (0.2764, 0.8506, 0.4472), (0.8944, 0.0, 0.4472), (0.0, 0.0, 1.0), (-0.1625, -0.5, -0.8507), (0.4253, -0.309, -0.8507), (0.2629, -0.809, -0.5257), (0.8506, 0.0, -0.5257), (0.4253, 0.309, -0.8507), (-0.5257, 0.0, -0.8507), (-0.6882, -0.5, -0.5257), (-0.1625, 0.5, -0.8507), (-0.6882, 0.5, -0.5257), (0.2629, 0.809, -0.5257), (0.9511, -0.309, 0.0), (0.9511, 0.309, 0.0), (0.0, -1.0, 0.0), (0.5878, -0.809, 0.0), (-0.9511, -0.309, 0.0), (-0.5878, -0.809, 0.0), (-0.5878, 0.809, 0.0), (-0.9511, 0.309, 0.0), (0.5878, 0.809, 0.0), (0.0, 1.0, 0.0), (0.6882, -0.5, 0.5257), (-0.2629, -0.809, 0.5257), (-0.8506, 0.0, 0.5257), (-0.2629, 0.809, 0.5257), (0.6882, 0.5, 0.5257), (0.1625, -0.5, 0.8507), (0.5257, 0.0, 0.8507), (-0.4253, -0.309, 0.8507), (-0.4253, 0.309, 0.8507), (0.1625, 0.5, 0.8507)], [], [(0, 13, 12), (1, 13, 15), (0, 12, 17), (0, 17, 19), (0, 19, 16), (1, 15, 22), (2, 14, 24), (3, 18, 26), (4, 20, 28), (5, 21, 30), (1, 22, 25), (2, 24, 27), (3, 26, 29), (4, 28, 31), (5, 30, 23), (6, 32, 37), (7, 33, 39), (8, 34, 40), (9, 35, 41), (10, 36, 38), (38, 41, 11), (38, 36, 41), (36, 9, 41), (41, 40, 11), (41, 35, 40), (35, 8, 40), (40, 39, 11), (40, 34, 39), (34, 7, 39), (39, 37, 11), (39, 33, 37), (33, 6, 37), (37, 38, 11), (37, 32, 38), (32, 10, 38), (23, 36, 10), (23, 30, 36), (30, 9, 36), (31, 35, 9), (31, 28, 35), (28, 8, 35), (29, 34, 8), (29, 26, 34), (26, 7, 34), (27, 33, 7), (27, 24, 33), (24, 6, 33), (25, 32, 6), (25, 22, 32), (22, 10, 32), (30, 31, 9), (30, 21, 31), (21, 4, 31), (28, 29, 8), (28, 20, 29), (20, 3, 29), (26, 27, 7), (26, 18, 27), (18, 2, 27), (24, 25, 6), (24, 14, 25), (14, 1, 25), (22, 23, 10), (22, 15, 23), (15, 5, 23), (16, 21, 5), (16, 19, 21), (19, 4, 21), (19, 20, 4), (19, 17, 20), (17, 3, 20), (17, 18, 3), (17, 12, 18), (12, 2, 18), (15, 16, 5), (15, 13, 16), (13, 0, 16), (12, 14, 2), (12, 13, 14), (13, 1, 14)])
me_icosphere_011.materials.append(mat_material_003)
me_icosphere_011.use_remesh_preserve_volume = False
me_icosphere_011.use_remesh_preserve_attributes = False
me_icosphere_011.use_mirror_vertex_groups = False
me_icosphere_011.update()
me_icosphere_010 = bpy.data.meshes.new('Icosphere.010')
me_icosphere_010.from_pydata([(0.0, 0.0, -1.0), (0.7236, -0.5257, -0.4472), (-0.2764, -0.8506, -0.4472), (-0.8944, 0.0, -0.4472), (-0.2764, 0.8506, -0.4472), (0.7236, 0.5257, -0.4472), (0.2764, -0.8506, 0.4472), (-0.7236, -0.5257, 0.4472), (-0.7236, 0.5257, 0.4472), (0.2764, 0.8506, 0.4472), (0.8944, 0.0, 0.4472), (0.0, 0.0, 1.0), (-0.1625, -0.5, -0.8507), (0.4253, -0.309, -0.8507), (0.2629, -0.809, -0.5257), (0.8506, 0.0, -0.5257), (0.4253, 0.309, -0.8507), (-0.5257, 0.0, -0.8507), (-0.6882, -0.5, -0.5257), (-0.1625, 0.5, -0.8507), (-0.6882, 0.5, -0.5257), (0.2629, 0.809, -0.5257), (0.9511, -0.309, 0.0), (0.9511, 0.309, 0.0), (0.0, -1.0, 0.0), (0.5878, -0.809, 0.0), (-0.9511, -0.309, 0.0), (-0.5878, -0.809, 0.0), (-0.5878, 0.809, 0.0), (-0.9511, 0.309, 0.0), (0.5878, 0.809, 0.0), (0.0, 1.0, 0.0), (0.6882, -0.5, 0.5257), (-0.2629, -0.809, 0.5257), (-0.8506, 0.0, 0.5257), (-0.2629, 0.809, 0.5257), (0.6882, 0.5, 0.5257), (0.1625, -0.5, 0.8507), (0.5257, 0.0, 0.8507), (-0.4253, -0.309, 0.8507), (-0.4253, 0.309, 0.8507), (0.1625, 0.5, 0.8507)], [], [(0, 13, 12), (1, 13, 15), (0, 12, 17), (0, 17, 19), (0, 19, 16), (1, 15, 22), (2, 14, 24), (3, 18, 26), (4, 20, 28), (5, 21, 30), (1, 22, 25), (2, 24, 27), (3, 26, 29), (4, 28, 31), (5, 30, 23), (6, 32, 37), (7, 33, 39), (8, 34, 40), (9, 35, 41), (10, 36, 38), (38, 41, 11), (38, 36, 41), (36, 9, 41), (41, 40, 11), (41, 35, 40), (35, 8, 40), (40, 39, 11), (40, 34, 39), (34, 7, 39), (39, 37, 11), (39, 33, 37), (33, 6, 37), (37, 38, 11), (37, 32, 38), (32, 10, 38), (23, 36, 10), (23, 30, 36), (30, 9, 36), (31, 35, 9), (31, 28, 35), (28, 8, 35), (29, 34, 8), (29, 26, 34), (26, 7, 34), (27, 33, 7), (27, 24, 33), (24, 6, 33), (25, 32, 6), (25, 22, 32), (22, 10, 32), (30, 31, 9), (30, 21, 31), (21, 4, 31), (28, 29, 8), (28, 20, 29), (20, 3, 29), (26, 27, 7), (26, 18, 27), (18, 2, 27), (24, 25, 6), (24, 14, 25), (14, 1, 25), (22, 23, 10), (22, 15, 23), (15, 5, 23), (16, 21, 5), (16, 19, 21), (19, 4, 21), (19, 20, 4), (19, 17, 20), (17, 3, 20), (17, 18, 3), (17, 12, 18), (12, 2, 18), (15, 16, 5), (15, 13, 16), (13, 0, 16), (12, 14, 2), (12, 13, 14), (13, 1, 14)])
me_icosphere_010.materials.append(mat_material_003)
me_icosphere_010.use_remesh_preserve_volume = False
me_icosphere_010.use_remesh_preserve_attributes = False
me_icosphere_010.use_mirror_vertex_groups = False
me_icosphere_010.update()
me_cube_001 = bpy.data.meshes.new('Cube.001')
me_cube_001.from_pydata([(-3.462, 1.59, -5.209), (-3.368, 1.028, -5.209), (-3.368, 1.59, -4.648), (-3.368, 2.152, -5.209), (-3.368, 1.59, -5.771), (-3.279, 1.067, -5.732), (-3.279, 1.067, -4.687), (-3.279, 2.113, -4.687), (-3.279, 2.113, -5.732), (-2.055, 2.997, -5.209), (-2.617, 2.903, -5.209), (-2.055, 2.903, -4.648), (-1.493, 2.903, -5.209), (-2.055, 2.903, -5.771), (-2.578, 2.814, -5.732), (-2.578, 2.814, -4.687), (-1.532, 2.814, -4.687), (-1.532, 2.814, -5.732), (-0.6475, 1.59, -5.209), (-0.7421, 2.152, -5.209), (-0.7421, 1.59, -4.648), (-0.7421, 1.028, -5.209), (-0.7421, 1.59, -5.771), (-0.8311, 2.113, -5.732), (-0.8311, 2.113, -4.687), (-0.8311, 1.067, -4.687), (-0.8311, 1.067, -5.732), (-2.055, 0.1824, -5.209), (-1.493, 0.2769, -5.209), (-2.055, 0.2769, -4.648), (-2.617, 0.2769, -5.209), (-2.055, 0.2769, -5.771), (-1.532, 0.3659, -5.732), (-1.532, 0.3659, -4.687), (-2.578, 0.3659, -4.687), (-2.578, 0.3659, -5.732), (-2.055, 1.59, -6.617), (-2.055, 2.152, -6.522), (-1.493, 1.59, -6.522), (-2.055, 1.028, -6.522), (-2.617, 1.59, -6.522), (-2.578, 2.113, -6.433), (-1.532, 2.113, -6.433), (-1.532, 1.067, -6.433), (-2.578, 1.067, -6.433), (-2.055, 1.59, -3.802), (-2.055, 2.152, -3.897), (-2.617, 1.59, -3.897), (-2.055, 1.028, -3.897), (-1.493, 1.59, -3.897), (-1.532, 2.113, -3.986), (-2.578, 2.113, -3.986), (-2.578, 1.067, -3.986), (-1.532, 1.067, -3.986), (-3.014, 2.074, -6.169), (-3.085, 1.59, -6.24), (-3.014, 1.106, -6.169), (-3.014, 0.6302, -5.693), (-3.085, 0.5592, -5.209), (-3.014, 0.6302, -4.725), (-3.014, 1.106, -4.25), (-3.085, 1.59, -4.179), (-3.014, 2.074, -4.25), (-3.014, 2.549, -4.725), (-3.085, 2.62, -5.209), (-3.014, 2.549, -5.693), (-1.571, 2.549, -6.169), (-2.055, 2.62, -6.24), (-2.539, 2.549, -6.169), (-2.539, 2.549, -4.25), (-2.055, 2.62, -4.179), (-1.571, 2.549, -4.25), (-1.095, 2.549, -4.725), (-1.024, 2.62, -5.209), (-1.095, 2.549, -5.693), (-1.095, 1.106, -6.169), (-1.024, 1.59, -6.24), (-1.095, 2.074, -6.169), (-1.095, 2.074, -4.25), (-1.024, 1.59, -4.179), (-1.095, 1.106, -4.25), (-1.095, 0.6302, -4.725), (-1.024, 0.5592, -5.209), (-1.095, 0.6302, -5.693), (-2.539, 0.6302, -6.169), (-2.055, 0.5592, -6.24), (-1.571, 0.6302, -6.169), (-1.571, 0.6302, -4.25), (-2.055, 0.5592, -4.179), (-2.539, 0.6302, -4.25), (-2.871, 0.7739, -6.025), (-2.871, 0.7739, -4.394), (-2.871, 2.406, -6.025), (-2.871, 2.406, -4.394), (-1.239, 0.7739, -6.025), (-1.239, 0.7739, -4.394), (-1.239, 2.406, -6.025), (-1.239, 2.406, -4.394), (-3.536, -1.177, -3.192), (-3.449, -1.698, -3.192), (-3.449, -1.177, -2.672), (-3.449, -0.6567, -3.192), (-3.449, -1.177, -3.713), (-3.366, -1.661, -3.676), (-3.366, -1.661, -2.708), (-3.366, -0.6928, -2.708), (-3.366, -0.6928, -3.676), (-2.233, 0.1264, -3.192), (-2.753, 0.03884, -3.192), (-2.233, 0.03884, -2.672), (-1.712, 0.03884, -3.192), (-2.233, 0.03884, -3.713), (-2.717, -0.0436, -3.676), (-2.717, -0.0436, -2.708), (-1.748, -0.0436, -2.708), (-1.748, -0.0436, -3.676), (-0.9291, -1.177, -3.192), (-1.017, -0.6567, -3.192), (-1.017, -1.177, -2.672), (-1.017, -1.698, -3.192), (-1.017, -1.177, -3.713), (-1.099, -0.6928, -3.676), (-1.099, -0.6928, -2.708), (-1.099, -1.661, -2.708), (-1.099, -1.661, -3.676), (-2.233, -2.481, -3.192), (-1.712, -2.393, -3.192), (-2.233, -2.393, -2.672), (-2.753, -2.393, -3.192), (-2.233, -2.393, -3.713), (-1.748, -2.311, -3.676), (-1.748, -2.311, -2.708), (-2.717, -2.311, -2.708), (-2.717, -2.311, -3.676), (-2.233, -1.177, -4.496), (-2.233, -0.6567, -4.408), (-1.712, -1.177, -4.408), (-2.233, -1.698, -4.408), (-2.753, -1.177, -4.408), (-2.717, -0.6928, -4.326), (-1.748, -0.6928, -4.326), (-1.748, -1.661, -4.326), (-2.717, -1.661, -4.326), (-2.233, -1.177, -1.889), (-2.233, -0.6567, -1.976), (-2.753, -1.177, -1.976), (-2.233, -1.698, -1.976), (-1.712, -1.177, -1.976), (-1.748, -0.6928, -2.059), (-2.717, -0.6928, -2.059), (-2.717, -1.661, -2.059), (-1.748, -1.661, -2.059), (-3.121, -0.7289, -4.081), (-3.187, -1.177, -4.147), (-3.121, -1.625, -4.081), (-3.121, -2.066, -3.64), (-3.187, -2.132, -3.192), (-3.121, -2.066, -2.744), (-3.121, -1.625, -2.303), (-3.187, -1.177, -2.238), (-3.121, -0.7289, -2.303), (-3.121, -0.2883, -2.744), (-3.187, -0.2226, -3.192), (-3.121, -0.2883, -3.64), (-1.784, -0.2883, -4.081), (-2.233, -0.2226, -4.147), (-2.681, -0.2883, -4.081), (-2.681, -0.2883, -2.303), (-2.233, -0.2226, -2.238), (-1.784, -0.2883, -2.303), (-1.344, -0.2883, -2.744), (-1.278, -0.2226, -3.192), (-1.344, -0.2883, -3.64), (-1.344, -1.625, -4.081), (-1.278, -1.177, -4.147), (-1.344, -0.7289, -4.081), (-1.344, -0.7289, -2.303), (-1.278, -1.177, -2.238), (-1.344, -1.625, -2.303), (-1.344, -2.066, -2.744), (-1.278, -2.132, -3.192), (-1.344, -2.066, -3.64), (-2.681, -2.066, -4.081), (-2.233, -2.132, -4.147), (-1.784, -2.066, -4.081), (-1.784, -2.066, -2.303), (-2.233, -2.132, -2.238), (-2.681, -2.066, -2.303), (-2.988, -1.933, -3.948), (-2.988, -1.933, -2.436), (-2.988, -0.4214, -3.948), (-2.988, -0.4214, -2.436), (-1.477, -1.933, -3.948), (-1.477, -1.933, -2.436), (-1.477, -0.4214, -3.948), (-1.477, -0.4214, -2.436), (-5.044, -2.271, -6.572), (-4.949, -2.834, -6.572), (-4.949, -2.271, -6.008), (-4.949, -1.707, -6.572), (-4.949, -2.271, -7.136), (-4.86, -2.795, -7.097), (-4.86, -2.795, -6.047), (-4.86, -1.746, -6.047), (-4.86, -1.746, -7.097), (-3.632, -0.8585, -6.572), (-4.195, -0.9534, -6.572), (-3.632, -0.9534, -6.008), (-3.068, -0.9534, -6.572), (-3.632, -0.9534, -7.136), (-4.156, -1.043, -7.097), (-4.156, -1.043, -6.047), (-3.107, -1.043, -6.047), (-3.107, -1.043, -7.097), (-2.219, -2.271, -6.572), (-2.314, -1.707, -6.572), (-2.314, -2.271, -6.008), (-2.314, -2.834, -6.572), (-2.314, -2.271, -7.136), (-2.404, -1.746, -7.097), (-2.404, -1.746, -6.047), (-2.404, -2.795, -6.047), (-2.404, -2.795, -7.097), (-3.632, -3.683, -6.572), (-3.068, -3.588, -6.572), (-3.632, -3.588, -6.008), (-4.195, -3.588, -6.572), (-3.632, -3.588, -7.136), (-3.107, -3.499, -7.097), (-3.107, -3.499, -6.047), (-4.156, -3.499, -6.047), (-4.156, -3.499, -7.097), (-3.632, -2.271, -7.984), (-3.632, -1.707, -7.889), (-3.068, -2.271, -7.889), (-3.632, -2.834, -7.889), (-4.195, -2.271, -7.889), (-4.156, -1.746, -7.8), (-3.107, -1.746, -7.8), (-3.107, -2.795, -7.8), (-4.156, -2.795, -7.8), (-3.632, -2.271, -5.16), (-3.632, -1.707, -5.255), (-4.195, -2.271, -5.255), (-3.632, -2.834, -5.255), (-3.068, -2.271, -5.255), (-3.107, -1.746, -5.344), (-4.156, -1.746, -5.344), (-4.156, -2.795, -5.344), (-3.107, -2.795, -5.344), (-4.594, -1.785, -7.535), (-4.666, -2.271, -7.606), (-4.594, -2.756, -7.535), (-4.594, -3.234, -7.057), (-4.666, -3.305, -6.572), (-4.594, -3.234, -6.086), (-4.594, -2.756, -5.609), (-4.666, -2.271, -5.538), (-4.594, -1.785, -5.609), (-4.594, -1.308, -6.086), (-4.666, -1.237, -6.572), (-4.594, -1.308, -7.057), (-3.146, -1.308, -7.535), (-3.632, -1.237, -7.606), (-4.117, -1.308, -7.535), (-4.117, -1.308, -5.609), (-3.632, -1.237, -5.538), (-3.146, -1.308, -5.609), (-2.669, -1.308, -6.086), (-2.598, -1.237, -6.572), (-2.669, -1.308, -7.057), (-2.669, -2.756, -7.535), (-2.598, -2.271, -7.606), (-2.669, -1.785, -7.535), (-2.669, -1.785, -5.609), (-2.598, -2.271, -5.538), (-2.669, -2.756, -5.609), (-2.669, -3.234, -6.086), (-2.598, -3.305, -6.572), (-2.669, -3.234, -7.057), (-4.117, -3.234, -7.535), (-3.632, -3.305, -7.606), (-3.146, -3.234, -7.535), (-3.146, -3.234, -5.609), (-3.632, -3.305, -5.538), (-4.117, -3.234, -5.609), (-4.45, -3.089, -7.391), (-4.45, -3.089, -5.753), (-4.45, -1.452, -7.391), (-4.45, -1.452, -5.753), (-2.813, -3.089, -7.391), (-2.813, -3.089, -5.753), (-2.813, -1.452, -7.391), (-2.813, -1.452, -5.753), (-2.276, -4.876, -4.502), (-2.161, -5.555, -4.502), (-2.161, -4.876, -3.823), (-2.161, -4.197, -4.502), (-2.161, -4.876, -5.181), (-2.054, -5.508, -5.134), (-2.054, -5.508, -3.87), (-2.054, -4.244, -3.87), (-2.054, -4.244, -5.134), (-0.575, -3.175, -4.502), (-1.254, -3.29, -4.502), (-0.575, -3.29, -3.823), (0.1039, -3.29, -4.502), (-0.575, -3.29, -5.181), (-1.207, -3.397, -5.134), (-1.207, -3.397, -3.87), (0.05689, -3.397, -3.87), (0.05689, -3.397, -5.134), (1.126, -4.876, -4.502), (1.011, -4.197, -4.502), (1.011, -4.876, -3.823), (1.011, -5.555, -4.502), (1.011, -4.876, -5.181), (0.9039, -4.244, -5.134), (0.9039, -4.244, -3.87), (0.9039, -5.508, -3.87), (0.9039, -5.508, -5.134), (-0.575, -6.577, -4.502), (0.1039, -6.463, -4.502), (-0.575, -6.463, -3.823), (-1.254, -6.463, -4.502), (-0.575, -6.463, -5.181), (0.05689, -6.355, -5.134), (0.05689, -6.355, -3.87), (-1.207, -6.355, -3.87), (-1.207, -6.355, -5.134), (-0.575, -4.876, -6.203), (-0.575, -4.197, -6.089), (0.1039, -4.876, -6.089), (-0.575, -5.555, -6.089), (-1.254, -4.876, -6.089), (-1.207, -4.244, -5.981), (0.05689, -4.244, -5.981), (0.05689, -5.508, -5.981), (-1.207, -5.508, -5.981), (-0.575, -4.876, -2.801), (-0.575, -4.197, -2.916), (-1.254, -4.876, -2.916), (-0.575, -5.555, -2.916), (0.1039, -4.876, -2.916), (0.05689, -4.244, -3.023), (-1.207, -4.244, -3.023), (-1.207, -5.508, -3.023), (0.05689, -5.508, -3.023), (-1.735, -4.291, -5.662), (-1.82, -4.876, -5.747), (-1.735, -5.461, -5.662), (-1.735, -6.036, -5.087), (-1.82, -6.121, -4.502), (-1.735, -6.036, -3.917), (-1.735, -5.461, -3.343), (-1.82, -4.876, -3.257), (-1.735, -4.291, -3.343), (-1.735, -3.717, -3.917), (-1.82, -3.631, -4.502), (-1.735, -3.717, -5.087), (0.009838, -3.717, -5.662), (-0.575, -3.631, -5.747), (-1.16, -3.717, -5.662), (-1.16, -3.717, -3.343), (-0.575, -3.631, -3.257), (0.009838, -3.717, -3.343), (0.5846, -3.717, -3.917), (0.6703, -3.631, -4.502), (0.5846, -3.717, -5.087), (0.5846, -5.461, -5.662), (0.6703, -4.876, -5.747), (0.5846, -4.291, -5.662), (0.5846, -4.291, -3.343), (0.6703, -4.876, -3.257), (0.5846, -5.461, -3.343), (0.5846, -6.036, -3.917), (0.6703, -6.121, -4.502), (0.5846, -6.036, -5.087), (-1.16, -6.036, -5.662), (-0.575, -6.121, -5.747), (0.009838, -6.036, -5.662), (0.009838, -6.036, -3.343), (-0.575, -6.121, -3.257), (-1.16, -6.036, -3.343), (-1.561, -5.862, -5.488), (-1.561, -5.862, -3.516), (-1.561, -3.89, -5.488), (-1.561, -3.89, -3.516), (0.4109, -5.862, -5.488), (0.4109, -5.862, -3.516), (0.4109, -3.89, -5.488), (0.4109, -3.89, -3.516), (1.14, -1.716, -3.329), (1.312, -2.739, -3.329), (1.312, -1.716, -2.307), (1.312, -0.6941, -3.329), (1.312, -1.716, -4.352), (1.474, -2.668, -4.281), (1.474, -2.668, -2.378), (1.474, -0.7649, -2.378), (1.474, -0.7649, -4.281), (3.701, 0.8445, -3.329), (2.678, 0.6725, -3.329), (3.701, 0.6725, -2.307), (4.723, 0.6725, -3.329), (3.701, 0.6725, -4.352), (2.749, 0.5105, -4.281), (2.749, 0.5105, -2.378), (4.652, 0.5105, -2.378), (4.652, 0.5105, -4.281), (6.262, -1.716, -3.329), (6.09, -0.6941, -3.329), (6.09, -1.716, -2.307), (6.09, -2.739, -3.329), (6.09, -1.716, -4.352), (5.928, -0.7649, -4.281), (5.928, -0.7649, -2.378), (5.928, -2.668, -2.378), (5.928, -2.668, -4.281), (3.701, -4.277, -3.329), (4.723, -4.105, -3.329), (3.701, -4.105, -2.307), (2.678, -4.105, -3.329), (3.701, -4.105, -4.352), (4.652, -3.943, -4.281), (4.652, -3.943, -2.378), (2.749, -3.943, -2.378), (2.749, -3.943, -4.281), (3.701, -1.716, -5.89), (3.701, -0.6941, -5.718), (4.723, -1.716, -5.718), (3.701, -2.739, -5.718), (2.678, -1.716, -5.718), (2.749, -0.7649, -5.556), (4.652, -0.7649, -5.556), (4.652, -2.668, -5.556), (2.749, -2.668, -5.556), (3.701, -1.716, -0.7683), (3.701, -0.6941, -0.9404), (2.678, -1.716, -0.9404), (3.701, -2.739, -0.9404), (4.723, -1.716, -0.9404), (4.652, -0.7649, -1.102), (2.749, -0.7649, -1.102), (2.749, -2.668, -1.102), (4.652, -2.668, -1.102), (1.955, -0.8358, -5.075), (1.825, -1.716, -5.204), (1.955, -2.597, -5.075), (1.955, -3.463, -4.21), (1.825, -3.592, -3.329), (1.955, -3.463, -2.449), (1.955, -2.597, -1.583), (1.825, -1.716, -1.454), (1.955, -0.8358, -1.583), (1.955, 0.02968, -2.449), (1.825, 0.1587, -3.329), (1.955, 0.02968, -4.21), (4.581, 0.02968, -5.075), (3.701, 0.1587, -5.204), (2.82, 0.02968, -5.075), (2.82, 0.02968, -1.583), (3.701, 0.1587, -1.454), (4.581, 0.02968, -1.583), (5.447, 0.02968, -2.449), (5.576, 0.1587, -3.329), (5.447, 0.02968, -4.21), (5.447, -2.597, -5.075), (5.576, -1.716, -5.204), (5.447, -0.8358, -5.075), (5.447, -0.8358, -1.583), (5.576, -1.716, -1.454), (5.447, -2.597, -1.583), (5.447, -3.463, -2.449), (5.576, -3.592, -3.329), (5.447, -3.463, -4.21), (2.82, -3.463, -5.075), (3.701, -3.592, -5.204), (4.581, -3.463, -5.075), (4.581, -3.463, -1.583), (3.701, -3.592, -1.454), (2.82, -3.463, -1.583), (2.216, -3.201, -4.814), (2.216, -3.201, -1.845), (2.216, -0.2318, -4.814), (2.216, -0.2318, -1.845), (5.185, -3.201, -4.814), (5.185, -3.201, -1.845), (5.185, -0.2318, -4.814), (5.185, -0.2318, -1.845)], [], [(0, 4, 5, 1), (1, 5, 57, 58), (4, 55, 56, 5), (5, 56, 90, 57), (0, 1, 6, 2), (2, 6, 60, 61), (1, 58, 59, 6), (6, 59, 91, 60), (0, 2, 7, 3), (3, 7, 63, 64), (2, 61, 62, 7), (7, 62, 93, 63), (0, 3, 8, 4), (4, 8, 54, 55), (3, 64, 65, 8), (8, 65, 92, 54), (9, 13, 14, 10), (10, 14, 65, 64), (13, 67, 68, 14), (14, 68, 92, 65), (9, 10, 15, 11), (11, 15, 69, 70), (10, 64, 63, 15), (15, 63, 93, 69), (9, 11, 16, 12), (12, 16, 72, 73), (11, 70, 71, 16), (16, 71, 97, 72), (9, 12, 17, 13), (13, 17, 66, 67), (12, 73, 74, 17), (17, 74, 96, 66), (18, 22, 23, 19), (19, 23, 74, 73), (22, 76, 77, 23), (23, 77, 96, 74), (18, 19, 24, 20), (20, 24, 78, 79), (19, 73, 72, 24), (24, 72, 97, 78), (18, 20, 25, 21), (21, 25, 81, 82), (20, 79, 80, 25), (25, 80, 95, 81), (18, 21, 26, 22), (22, 26, 75, 76), (21, 82, 83, 26), (26, 83, 94, 75), (27, 31, 32, 28), (28, 32, 83, 82), (31, 85, 86, 32), (32, 86, 94, 83), (27, 28, 33, 29), (29, 33, 87, 88), (28, 82, 81, 33), (33, 81, 95, 87), (27, 29, 34, 30), (30, 34, 59, 58), (29, 88, 89, 34), (34, 89, 91, 59), (27, 30, 35, 31), (31, 35, 84, 85), (30, 58, 57, 35), (35, 57, 90, 84), (36, 40, 41, 37), (37, 41, 68, 67), (40, 55, 54, 41), (41, 54, 92, 68), (36, 37, 42, 38), (38, 42, 77, 76), (37, 67, 66, 42), (42, 66, 96, 77), (36, 38, 43, 39), (39, 43, 86, 85), (38, 76, 75, 43), (43, 75, 94, 86), (36, 39, 44, 40), (40, 44, 56, 55), (39, 85, 84, 44), (44, 84, 90, 56), (45, 49, 50, 46), (46, 50, 71, 70), (49, 79, 78, 50), (50, 78, 97, 71), (45, 46, 51, 47), (47, 51, 62, 61), (46, 70, 69, 51), (51, 69, 93, 62), (45, 47, 52, 48), (48, 52, 89, 88), (47, 61, 60, 52), (52, 60, 91, 89), (45, 48, 53, 49), (49, 53, 80, 79), (48, 88, 87, 53), (53, 87, 95, 80), (98, 102, 103, 99), (99, 103, 155, 156), (102, 153, 154, 103), (103, 154, 188, 155), (98, 99, 104, 100), (100, 104, 158, 159), (99, 156, 157, 104), (104, 157, 189, 158), (98, 100, 105, 101), (101, 105, 161, 162), (100, 159, 160, 105), (105, 160, 191, 161), (98, 101, 106, 102), (102, 106, 152, 153), (101, 162, 163, 106), (106, 163, 190, 152), (107, 111, 112, 108), (108, 112, 163, 162), (111, 165, 166, 112), (112, 166, 190, 163), (107, 108, 113, 109), (109, 113, 167, 168), (108, 162, 161, 113), (113, 161, 191, 167), (107, 109, 114, 110), (110, 114, 170, 171), (109, 168, 169, 114), (114, 169, 195, 170), (107, 110, 115, 111), (111, 115, 164, 165), (110, 171, 172, 115), (115, 172, 194, 164), (116, 120, 121, 117), (117, 121, 172, 171), (120, 174, 175, 121), (121, 175, 194, 172), (116, 117, 122, 118), (118, 122, 176, 177), (117, 171, 170, 122), (122, 170, 195, 176), (116, 118, 123, 119), (119, 123, 179, 180), (118, 177, 178, 123), (123, 178, 193, 179), (116, 119, 124, 120), (120, 124, 173, 174), (119, 180, 181, 124), (124, 181, 192, 173), (125, 129, 130, 126), (126, 130, 181, 180), (129, 183, 184, 130), (130, 184, 192, 181), (125, 126, 131, 127), (127, 131, 185, 186), (126, 180, 179, 131), (131, 179, 193, 185), (125, 127, 132, 128), (128, 132, 157, 156), (127, 186, 187, 132), (132, 187, 189, 157), (125, 128, 133, 129), (129, 133, 182, 183), (128, 156, 155, 133), (133, 155, 188, 182), (134, 138, 139, 135), (135, 139, 166, 165), (138, 153, 152, 139), (139, 152, 190, 166), (134, 135, 140, 136), (136, 140, 175, 174), (135, 165, 164, 140), (140, 164, 194, 175), (134, 136, 141, 137), (137, 141, 184, 183), (136, 174, 173, 141), (141, 173, 192, 184), (134, 137, 142, 138), (138, 142, 154, 153), (137, 183, 182, 142), (142, 182, 188, 154), (143, 147, 148, 144), (144, 148, 169, 168), (147, 177, 176, 148), (148, 176, 195, 169), (143, 144, 149, 145), (145, 149, 160, 159), (144, 168, 167, 149), (149, 167, 191, 160), (143, 145, 150, 146), (146, 150, 187, 186), (145, 159, 158, 150), (150, 158, 189, 187), (143, 146, 151, 147), (147, 151, 178, 177), (146, 186, 185, 151), (151, 185, 193, 178), (196, 200, 201, 197), (197, 201, 253, 254), (200, 251, 252, 201), (201, 252, 286, 253), (196, 197, 202, 198), (198, 202, 256, 257), (197, 254, 255, 202), (202, 255, 287, 256), (196, 198, 203, 199), (199, 203, 259, 260), (198, 257, 258, 203), (203, 258, 289, 259), (196, 199, 204, 200), (200, 204, 250, 251), (199, 260, 261, 204), (204, 261, 288, 250), (205, 209, 210, 206), (206, 210, 261, 260), (209, 263, 264, 210), (210, 264, 288, 261), (205, 206, 211, 207), (207, 211, 265, 266), (206, 260, 259, 211), (211, 259, 289, 265), (205, 207, 212, 208), (208, 212, 268, 269), (207, 266, 267, 212), (212, 267, 293, 268), (205, 208, 213, 209), (209, 213, 262, 263), (208, 269, 270, 213), (213, 270, 292, 262), (214, 218, 219, 215), (215, 219, 270, 269), (218, 272, 273, 219), (219, 273, 292, 270), (214, 215, 220, 216), (216, 220, 274, 275), (215, 269, 268, 220), (220, 268, 293, 274), (214, 216, 221, 217), (217, 221, 277, 278), (216, 275, 276, 221), (221, 276, 291, 277), (214, 217, 222, 218), (218, 222, 271, 272), (217, 278, 279, 222), (222, 279, 290, 271), (223, 227, 228, 224), (224, 228, 279, 278), (227, 281, 282, 228), (228, 282, 290, 279), (223, 224, 229, 225), (225, 229, 283, 284), (224, 278, 277, 229), (229, 277, 291, 283), (223, 225, 230, 226), (226, 230, 255, 254), (225, 284, 285, 230), (230, 285, 287, 255), (223, 226, 231, 227), (227, 231, 280, 281), (226, 254, 253, 231), (231, 253, 286, 280), (232, 236, 237, 233), (233, 237, 264, 263), (236, 251, 250, 237), (237, 250, 288, 264), (232, 233, 238, 234), (234, 238, 273, 272), (233, 263, 262, 238), (238, 262, 292, 273), (232, 234, 239, 235), (235, 239, 282, 281), (234, 272, 271, 239), (239, 271, 290, 282), (232, 235, 240, 236), (236, 240, 252, 251), (235, 281, 280, 240), (240, 280, 286, 252), (241, 245, 246, 242), (242, 246, 267, 266), (245, 275, 274, 246), (246, 274, 293, 267), (241, 242, 247, 243), (243, 247, 258, 257), (242, 266, 265, 247), (247, 265, 289, 258), (241, 243, 248, 244), (244, 248, 285, 284), (243, 257, 256, 248), (248, 256, 287, 285), (241, 244, 249, 245), (245, 249, 276, 275), (244, 284, 283, 249), (249, 283, 291, 276), (294, 298, 299, 295), (295, 299, 351, 352), (298, 349, 350, 299), (299, 350, 384, 351), (294, 295, 300, 296), (296, 300, 354, 355), (295, 352, 353, 300), (300, 353, 385, 354), (294, 296, 301, 297), (297, 301, 357, 358), (296, 355, 356, 301), (301, 356, 387, 357), (294, 297, 302, 298), (298, 302, 348, 349), (297, 358, 359, 302), (302, 359, 386, 348), (303, 307, 308, 304), (304, 308, 359, 358), (307, 361, 362, 308), (308, 362, 386, 359), (303, 304, 309, 305), (305, 309, 363, 364), (304, 358, 357, 309), (309, 357, 387, 363), (303, 305, 310, 306), (306, 310, 366, 367), (305, 364, 365, 310), (310, 365, 391, 366), (303, 306, 311, 307), (307, 311, 360, 361), (306, 367, 368, 311), (311, 368, 390, 360), (312, 316, 317, 313), (313, 317, 368, 367), (316, 370, 371, 317), (317, 371, 390, 368), (312, 313, 318, 314), (314, 318, 372, 373), (313, 367, 366, 318), (318, 366, 391, 372), (312, 314, 319, 315), (315, 319, 375, 376), (314, 373, 374, 319), (319, 374, 389, 375), (312, 315, 320, 316), (316, 320, 369, 370), (315, 376, 377, 320), (320, 377, 388, 369), (321, 325, 326, 322), (322, 326, 377, 376), (325, 379, 380, 326), (326, 380, 388, 377), (321, 322, 327, 323), (323, 327, 381, 382), (322, 376, 375, 327), (327, 375, 389, 381), (321, 323, 328, 324), (324, 328, 353, 352), (323, 382, 383, 328), (328, 383, 385, 353), (321, 324, 329, 325), (325, 329, 378, 379), (324, 352, 351, 329), (329, 351, 384, 378), (330, 334, 335, 331), (331, 335, 362, 361), (334, 349, 348, 335), (335, 348, 386, 362), (330, 331, 336, 332), (332, 336, 371, 370), (331, 361, 360, 336), (336, 360, 390, 371), (330, 332, 337, 333), (333, 337, 380, 379), (332, 370, 369, 337), (337, 369, 388, 380), (330, 333, 338, 334), (334, 338, 350, 349), (333, 379, 378, 338), (338, 378, 384, 350), (339, 343, 344, 340), (340, 344, 365, 364), (343, 373, 372, 344), (344, 372, 391, 365), (339, 340, 345, 341), (341, 345, 356, 355), (340, 364, 363, 345), (345, 363, 387, 356), (339, 341, 346, 342), (342, 346, 383, 382), (341, 355, 354, 346), (346, 354, 385, 383), (339, 342, 347, 343), (343, 347, 374, 373), (342, 382, 381, 347), (347, 381, 389, 374), (392, 396, 397, 393), (393, 397, 449, 450), (396, 447, 448, 397), (397, 448, 482, 449), (392, 393, 398, 394), (394, 398, 452, 453), (393, 450, 451, 398), (398, 451, 483, 452), (392, 394, 399, 395), (395, 399, 455, 456), (394, 453, 454, 399), (399, 454, 485, 455), (392, 395, 400, 396), (396, 400, 446, 447), (395, 456, 457, 400), (400, 457, 484, 446), (401, 405, 406, 402), (402, 406, 457, 456), (405, 459, 460, 406), (406, 460, 484, 457), (401, 402, 407, 403), (403, 407, 461, 462), (402, 456, 455, 407), (407, 455, 485, 461), (401, 403, 408, 404), (404, 408, 464, 465), (403, 462, 463, 408), (408, 463, 489, 464), (401, 404, 409, 405), (405, 409, 458, 459), (404, 465, 466, 409), (409, 466, 488, 458), (410, 414, 415, 411), (411, 415, 466, 465), (414, 468, 469, 415), (415, 469, 488, 466), (410, 411, 416, 412), (412, 416, 470, 471), (411, 465, 464, 416), (416, 464, 489, 470), (410, 412, 417, 413), (413, 417, 473, 474), (412, 471, 472, 417), (417, 472, 487, 473), (410, 413, 418, 414), (414, 418, 467, 468), (413, 474, 475, 418), (418, 475, 486, 467), (419, 423, 424, 420), (420, 424, 475, 474), (423, 477, 478, 424), (424, 478, 486, 475), (419, 420, 425, 421), (421, 425, 479, 480), (420, 474, 473, 425), (425, 473, 487, 479), (419, 421, 426, 422), (422, 426, 451, 450), (421, 480, 481, 426), (426, 481, 483, 451), (419, 422, 427, 423), (423, 427, 476, 477), (422, 450, 449, 427), (427, 449, 482, 476), (428, 432, 433, 429), (429, 433, 460, 459), (432, 447, 446, 433), (433, 446, 484, 460), (428, 429, 434, 430), (430, 434, 469, 468), (429, 459, 458, 434), (434, 458, 488, 469), (428, 430, 435, 431), (431, 435, 478, 477), (430, 468, 467, 435), (435, 467, 486, 478), (428, 431, 436, 432), (432, 436, 448, 447), (431, 477, 476, 436), (436, 476, 482, 448), (437, 441, 442, 438), (438, 442, 463, 462), (441, 471, 470, 442), (442, 470, 489, 463), (437, 438, 443, 439), (439, 443, 454, 453), (438, 462, 461, 443), (443, 461, 485, 454), (437, 439, 444, 440), (440, 444, 481, 480), (439, 453, 452, 444), (444, 452, 483, 481), (437, 440, 445, 441), (441, 445, 472, 471), (440, 480, 479, 445), (445, 479, 487, 472)])
me_cube_001.materials.append(mat_material_001)
me_cube_001.use_remesh_preserve_volume = False
me_cube_001.use_remesh_preserve_attributes = False
me_cube_001.use_mirror_vertex_groups = False
me_cube_001.update()
me_cube = bpy.data.meshes.new('Cube')
me_cube.from_pydata([(0.2765, 0.2765, 0.0), (0.2765, -0.2765, 0.0), (-0.2765, -0.2765, 0.0), (-0.2765, 0.2765, 0.0), (0.2765, 0.2765, 0.2765), (0.2765, -0.2765, 0.2765), (-0.2765, -0.2765, 0.2765), (-0.2765, 0.2765, 0.2765), (0.1922, 0.1922, 0.9604), (0.1922, -0.1922, 0.9604), (-0.1922, 0.1922, 0.9604), (-0.1922, -0.1922, 0.9604), (0.1418, 0.5782, 2.276), (0.1418, 0.2495, 2.276), (-0.187, 0.5782, 2.276), (-0.187, 0.2495, 2.276), (0.1808, 0.7825, 3.434), (0.1808, 0.4538, 3.434), (-0.1479, 0.7825, 3.434), (-0.1479, 0.4538, 3.434), (0.1808, 0.7825, 3.782), (0.1808, 0.4538, 3.782), (-0.1479, 0.7825, 3.782), (-0.1479, 0.4538, 3.782), (-1.79, -0.1201, 4.313), (-1.79, 0.1003, 4.313), (-1.79, -0.1201, 4.546), (-1.79, 0.1003, 4.546), (0.7246, 0.7365, 4.918), (0.7246, 0.4998, 4.918), (0.4879, 0.7365, 4.918), (0.4879, 0.4998, 4.918), (2.599, 0.7365, 7.638), (2.599, 0.4998, 7.638), (2.363, 0.7365, 7.638), (2.363, 0.4998, 7.638), (0.6239, 0.4998, 5.115), (0.614, 0.7365, 5.101), (-0.7594, 2.831, 5.823), (-0.7594, 2.992, 5.823), (-0.6673, 2.831, 5.957), (-0.674, 2.992, 5.947), (1.904, 0.4998, 6.973), (2.079, 0.4998, 6.883), (1.972, 0.4998, 6.728), (1.79, 0.4998, 6.807), (0.4981, -2.033, 6.478), (0.605, -2.033, 6.633), (0.4306, -2.033, 6.723), (0.3161, -2.033, 6.557), (2.965, 0.7365, 8.468), (2.965, 0.4998, 8.468), (2.728, 0.7365, 8.468), (2.728, 0.4998, 8.468), (1.471, 0.7365, 6.344), (1.478, 0.4998, 6.354), (1.34, 0.7365, 6.154), (1.347, 0.4998, 6.165), (-0.4599, 0.9723, 7.635), (-0.4669, 1.209, 7.625), (-0.5981, 1.209, 7.434), (-0.5907, 0.9723, 7.445)], [], [(0, 1, 2, 3), (5, 4, 8, 9), (0, 4, 5, 1), (1, 5, 6, 2), (2, 6, 7, 3), (4, 0, 3, 7), (10, 11, 15, 14), (7, 6, 11, 10), (4, 7, 10, 8), (6, 5, 9, 11), (15, 13, 17, 19), (8, 10, 14, 12), (11, 9, 13, 15), (9, 8, 12, 13), (19, 17, 21, 23), (13, 12, 16, 17), (14, 15, 19, 18), (12, 14, 18, 16), (22, 23, 31, 30), (17, 16, 20, 21), (19, 23, 26, 24), (16, 18, 22, 20), (23, 22, 27, 26), (18, 19, 24, 25), (22, 18, 25, 27), (20, 22, 30, 28), (23, 21, 29, 31), (21, 20, 28, 29), (25, 24, 26, 27), (31, 29, 44, 45, 55, 57, 36), (34, 35, 53, 52), (29, 28, 32, 33, 43, 44), (37, 30, 39, 41), (28, 30, 37, 56, 54, 34, 32), (39, 38, 40, 41), (37, 36, 57, 56), (31, 36, 40, 38), (36, 37, 41, 40), (30, 31, 38, 39), (49, 46, 47, 48), (42, 43, 33, 35), (44, 43, 47, 46), (42, 45, 49, 48), (43, 42, 48, 47), (45, 44, 46, 49), (50, 52, 53, 51), (32, 34, 52, 50), (35, 33, 51, 53), (33, 32, 50, 51), (54, 55, 45, 42, 35, 34), (60, 61, 58, 59), (57, 55, 58, 61), (55, 54, 59, 58), (56, 57, 61, 60), (54, 56, 60, 59)])
me_cube.materials.append(mat_material)
me_cube.use_remesh_preserve_volume = False
me_cube.use_remesh_preserve_attributes = False
me_cube.use_mirror_vertex_groups = False
me_cube.update()

# ---- objects
ob_icosphere_012 = bpy.data.objects.new('Icosphere.012', me_icosphere_003)
ob_icosphere_011 = bpy.data.objects.new('Icosphere.011', me_icosphere_002)
ob_icosphere_010 = bpy.data.objects.new('Icosphere.010', me_icosphere_001)
ob_icosphere_009 = bpy.data.objects.new('Icosphere.009', me_icosphere_000)
ob_icosphere_008 = bpy.data.objects.new('Icosphere.008', me_icosphere_018)
ob_icosphere_007 = bpy.data.objects.new('Icosphere.007', me_icosphere_017)
ob_icosphere_006 = bpy.data.objects.new('Icosphere.006', me_icosphere_016)
ob_icosphere_005 = bpy.data.objects.new('Icosphere.005', me_icosphere_015)
ob_icosphere_004 = bpy.data.objects.new('Icosphere.004', me_icosphere_014)
ob_icosphere_003 = bpy.data.objects.new('Icosphere.003', me_icosphere_013)
ob_icosphere_002 = bpy.data.objects.new('Icosphere.002', me_icosphere_012)
ob_icosphere_001 = bpy.data.objects.new('Icosphere.001', me_icosphere_011)
ob_icosphere = bpy.data.objects.new('Icosphere', me_icosphere_010)
ob_cube_001 = bpy.data.objects.new('Cube.001', me_cube_001)
ob_cube = bpy.data.objects.new('Cube', me_cube)

# ---- transforms, parenting, visibility, modifiers, constraints
ob_icosphere_012.location = (-1.719, 0.6498, 9.777)
ob_icosphere_012.scale = (0.4342, 0.4342, 0.4342)
ob_icosphere_012.lineart.crease_threshold = 0.0
ob_icosphere_011.location = (0.5196, -3.838, 8.223)
ob_icosphere_011.scale = (0.4342, 0.4342, 0.4342)
ob_icosphere_011.lineart.crease_threshold = 0.0
ob_icosphere_010.location = (5.338, -0.9567, 10.06)
ob_icosphere_010.scale = (0.4342, 0.4342, 0.4342)
ob_icosphere_010.lineart.crease_threshold = 0.0
ob_icosphere_009.location = (4.073, 2.209, 10.14)
ob_icosphere_009.scale = (0.4342, 0.4342, 0.4342)
ob_icosphere_009.lineart.crease_threshold = 0.0
ob_icosphere_008.location = (-1.749, 3.32, 4.912)
ob_icosphere_008.scale = (0.4342, 0.4342, 0.4342)
ob_icosphere_008.lineart.crease_threshold = 0.0
ob_icosphere_007.location = (-0.09206, 4.219, 5.325)
ob_icosphere_007.scale = (0.2989, 0.2989, 0.2989)
ob_icosphere_007.lineart.crease_threshold = 0.0
ob_icosphere_006.location = (-2.459, -1.442, 4.521)
ob_icosphere_006.scale = (0.3788, 0.3788, 0.3788)
ob_icosphere_006.lineart.crease_threshold = 0.0
ob_icosphere_005.location = (-2.459, -0.239, 3.405)
ob_icosphere_005.scale = (0.3788, 0.3788, 0.3788)
ob_icosphere_005.lineart.crease_threshold = 0.0
ob_icosphere_004.location = (-0.09206, -3.672, 5.655)
ob_icosphere_004.scale = (0.3788, 0.3788, 0.3788)
ob_icosphere_004.lineart.crease_threshold = 0.0
ob_icosphere_003.location = (0.9732, -3.063, 5.579)
ob_icosphere_003.scale = (0.3788, 0.3788, 0.3788)
ob_icosphere_003.lineart.crease_threshold = 0.0
ob_icosphere_002.location = (1.237, -1.918, 5.704)
ob_icosphere_002.scale = (0.3788, 0.3788, 0.3788)
ob_icosphere_002.lineart.crease_threshold = 0.0
ob_icosphere_001.location = (5.419, -0.5573, 5.902)
ob_icosphere_001.scale = (0.3788, 0.3788, 0.3788)
ob_icosphere_001.lineart.crease_threshold = 0.0
ob_icosphere.location = (5.083, 1.277, 5.348)
ob_icosphere.scale = (0.5007, 0.5007, 0.5007)
ob_icosphere.lineart.crease_threshold = 0.0
ob_cube_001.location = (1.108, 2.274, 11.59)
ob_cube_001.lineart.crease_threshold = 0.0
_m = ob_cube_001.modifiers.new('Displace', 'DISPLACE')
_m.strength = 3.2
ob_cube.location = (0.0, 0.0, 0.0)
ob_cube.lock_rotations_4d = False
ob_cube.empty_display_type = 'ARROWS'
ob_cube.lineart.crease_threshold = 0.0

# ---- collection membership
col_collection_1.objects.link(ob_icosphere_012)
col_collection_1.objects.link(ob_icosphere_011)
col_collection_1.objects.link(ob_icosphere_010)
col_collection_1.objects.link(ob_icosphere_009)
col_collection_1.objects.link(ob_icosphere_008)
col_collection_1.objects.link(ob_icosphere_007)
col_collection_1.objects.link(ob_icosphere_006)
col_collection_1.objects.link(ob_icosphere_005)
col_collection_1.objects.link(ob_icosphere_004)
col_collection_1.objects.link(ob_icosphere_003)
col_collection_1.objects.link(ob_icosphere_002)
col_collection_1.objects.link(ob_icosphere_001)
col_collection_1.objects.link(ob_icosphere)
col_collection_1.objects.link(ob_cube_001)
col_collection_1.objects.link(ob_cube)

# ---- scene / render settings (as saved in the file)
scene.frame_start = 1; scene.frame_end = 250; scene.frame_set(1)
scene.render.engine = 'BLENDER_EEVEE_NEXT'
scene.render.resolution_percentage = 50
scene.render.dither_intensity = 0.0
scene.cycles.use_denoising = False
scene.cycles.samples = 128
scene.cycles.sampling_pattern = 'TABULATED_SOBOL'
scene.cycles.use_adaptive_sampling = False
scene.cycles.use_light_tree = False
scene.cycles.blur_glossy = 0.0
scene.cycles.sample_clamp_indirect = 0.0
scene.view_settings.view_transform = 'Standard'
bpy.context.view_layer.update()

# ---- added for rendering (the .blend has no active camera and no usable light): camera, sun
cam_auto = bpy.data.cameras.new('AutoCamera')
cam_auto.lens = 50.0
cam_auto.sensor_width = 36.0
cam_auto.clip_end = 1000.0
ob_auto_camera = bpy.data.objects.new('AutoCamera', cam_auto)
scene.collection.objects.link(ob_auto_camera)
ob_auto_camera.location = (19.9777, -21.3298, 20.0697)
ob_auto_camera.rotation_euler = (1.09748, -7.21219e-08, 0.694738)
scene.camera = ob_auto_camera
light_auto_sun = bpy.data.lights.new('AutoSun', 'SUN')
light_auto_sun.energy = 3.0
light_auto_sun.angle = 0.0523599
ob_auto_sun = bpy.data.objects.new('AutoSun', light_auto_sun)
scene.collection.objects.link(ob_auto_sun)
ob_auto_sun.rotation_euler = (0.872665, 0.174533, 0.523599)
bpy.context.view_layer.update()
